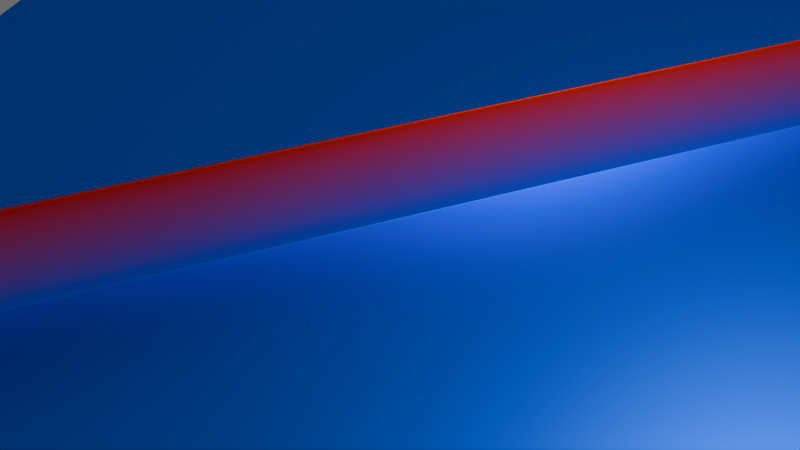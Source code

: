 # Source: 4.0.2_-_.blend  (saved by Blender 5.0.119; exported with 4.5.12 LTS)
import bpy
from mathutils import Matrix  # noqa: F401  (used for matrix-valued properties, if any)

bpy.ops.wm.read_factory_settings(use_empty=True)
scene = bpy.context.scene
scene.name = 'Scene'

# ---- collections
col_collection = bpy.data.collections.new('Collection'); scene.collection.children.link(col_collection)
col_functiongraph = bpy.data.collections.new('FunctionGraph'); scene.collection.children.link(col_functiongraph)

# ---- materials (node trees are filled in below, after node groups)
mat_x = bpy.data.materials.new('材质')

# ---- node groups
ng_x_y = bpy.data.node_groups.new('网格点x,y列表', 'GeometryNodeTree')
_s = ng_x_y.interface.new_socket(name='X', in_out='OUTPUT', socket_type='NodeSocketFloat')
_s = ng_x_y.interface.new_socket(name='Y', in_out='OUTPUT', socket_type='NodeSocketFloat')
_N = ng_x_y.nodes; _L = ng_x_y.links
n0 = _N.new('NodeGroupOutput'); n0.name = '组输出'; n0.location = (293, 21)
n1 = _N.new('GeometryNodeInputPosition'); n1.name = '位置'; n1.location = (-68, -44)
n2 = _N.new('ShaderNodeSeparateXYZ'); n2.name = '分离 XYZ'; n2.location = (113, 21)
_L.new(n1.outputs[0], n2.inputs[0])
_L.new(n2.outputs[0], n0.inputs[0])
_L.new(n2.outputs[1], n0.inputs[1])
n0.is_active_output = True
ng_x = bpy.data.node_groups.new('函数', 'GeometryNodeTree')
_s = ng_x.interface.new_socket(name='z', in_out='OUTPUT', socket_type='NodeSocketFloat')
_s = ng_x.interface.new_socket(name='x', in_out='INPUT', socket_type='NodeSocketFloat')
_s.default_value = 0.5
_s.min_value = -1e+04
_s.max_value = 1e+04
_s = ng_x.interface.new_socket(name='y', in_out='INPUT', socket_type='NodeSocketFloat')
_s.default_value = 0.5
_s.min_value = -1e+04
_s.max_value = 1e+04
_N = ng_x.nodes; _L = ng_x.links
n0 = _N.new('NodeGroupOutput'); n0.name = '组输出'; n0.location = (765, 39)
n1 = _N.new('NodeGroupInput'); n1.name = '组输入'; n1.location = (-214, 0)
n2 = _N.new('ShaderNodeMath'); n2.name = '运算'; n2.location = (29, -36)
n2.operation = 'COMPARE'
n2.inputs[2].default_value = 0.02
n3 = _N.new('NodeFrame'); n3.name = '帧.001'; n3.location = (299, 52)
n3.label = 'z=f(x,y),输出值为z'
n3.width = 198
n2.parent = n3
_L.new(n1.outputs[0], n2.inputs[0])
_L.new(n1.outputs[1], n2.inputs[1])
_L.new(n2.outputs[0], n0.inputs[0])
n0.is_active_output = True
ng_x_1 = bpy.data.node_groups.new('生成初始网格&均匀采样点数量', 'GeometryNodeTree')
_s = ng_x_1.interface.new_socket(name='网格几何数据', in_out='OUTPUT', socket_type='NodeSocketGeometry')
_s = ng_x_1.interface.new_socket(name='x方向上的平面的边长', in_out='INPUT', socket_type='NodeSocketFloat')
_s.default_value = -1.0
_s.min_value = -1e+04
_s.max_value = 1e+04
_s = ng_x_1.interface.new_socket(name='y方向上的平面的边长', in_out='INPUT', socket_type='NodeSocketFloat')
_s.default_value = 1.0
_s.min_value = -1e+04
_s.max_value = 1e+04
_s = ng_x_1.interface.new_socket(name='x方向上的顶点数量', in_out='INPUT', socket_type='NodeSocketInt')
_s.default_value = 100
_s.min_value = 1
_s.max_value = 100000
_s = ng_x_1.interface.new_socket(name='y方向上的顶点数量', in_out='INPUT', socket_type='NodeSocketInt')
_s.default_value = 100
_s.min_value = 1
_s.max_value = 100000
_N = ng_x_1.nodes; _L = ng_x_1.links
n0 = _N.new('NodeGroupOutput'); n0.name = '组输出'; n0.location = (412, 60)
n1 = _N.new('NodeGroupInput'); n1.name = '组输入'; n1.location = (-58, 81)
n2 = _N.new('GeometryNodeMeshGrid'); n2.name = '栅格'; n2.location = (165, 123)
_L.new(n2.outputs[0], n0.inputs[0])
_L.new(n1.outputs[0], n2.inputs[0])
_L.new(n1.outputs[1], n2.inputs[1])
_L.new(n1.outputs[2], n2.inputs[2])
_L.new(n1.outputs[3], n2.inputs[3])
n0.is_active_output = True
ng_i_______i = bpy.data.node_groups.new('输入[i]->点列表[i]', 'GeometryNodeTree')
_s = ng_i_______i.interface.new_socket(name='Geometry', in_out='OUTPUT', socket_type='NodeSocketGeometry')
_s = ng_i_______i.interface.new_socket(name='点列表 - 直接接几何数据', in_out='INPUT', socket_type='NodeSocketGeometry')
_s.description = '直接接几何数据,是自动解算点列表的'
_s = ng_i_______i.interface.new_socket(name='Selection', in_out='INPUT', socket_type='NodeSocketBool')
_s.default_value = True
_s.hide_value = True
_s = ng_i_______i.interface.new_socket(name='输入列表 - 位置', in_out='INPUT', socket_type='NodeSocketVector')
_s.hide_value = True
_s.default_input = 'POSITION'
_s = ng_i_______i.interface.new_socket(name='输入列表 - 偏移', in_out='INPUT', socket_type='NodeSocketVector')
_s.subtype = 'TRANSLATION'
_N = ng_i_______i.nodes; _L = ng_i_______i.links
n0 = _N.new('NodeGroupInput'); n0.name = '组输入'; n0.location = (-440, 0)
n1 = _N.new('NodeGroupOutput'); n1.name = '组输出'; n1.location = (300, 0)
n2 = _N.new('GeometryNodeSetPosition'); n2.name = '设置位置'; n2.location = (-70, 0)
_L.new(n0.outputs[0], n2.inputs[0])
_L.new(n0.outputs[1], n2.inputs[1])
_L.new(n0.outputs[2], n2.inputs[2])
_L.new(n0.outputs[3], n2.inputs[3])
_L.new(n2.outputs[0], n1.inputs[0])
n1.is_active_output = True
ng_x_2 = bpy.data.node_groups.new('网格点列表同索引点替换&构建初始网格', 'GeometryNodeTree')
_s = ng_x_2.interface.new_socket(name='Geometry', in_out='OUTPUT', socket_type='NodeSocketGeometry')
_s = ng_x_2.interface.new_socket(name='x方向上的平面的边长', in_out='INPUT', socket_type='NodeSocketFloat')
_s.default_value = 2.0
_s.min_value = -1e+04
_s.max_value = 1e+04
_s = ng_x_2.interface.new_socket(name='y方向上的平面的边长', in_out='INPUT', socket_type='NodeSocketFloat')
_s.default_value = 2.0
_s.min_value = -1e+04
_s.max_value = 1e+04
_s = ng_x_2.interface.new_socket(name='x方向上的顶点数量', in_out='INPUT', socket_type='NodeSocketInt')
_s.default_value = 100
_s.min_value = 1
_s.max_value = 100000
_s = ng_x_2.interface.new_socket(name='y方向上的顶点数量', in_out='INPUT', socket_type='NodeSocketInt')
_s.default_value = 100
_s.min_value = 1
_s.max_value = 100000
_s = ng_x_2.interface.new_socket(name='X', in_out='INPUT', socket_type='NodeSocketFloat')
_s.min_value = -1e+04
_s.max_value = 1e+04
_s = ng_x_2.interface.new_socket(name='Y', in_out='INPUT', socket_type='NodeSocketFloat')
_s.min_value = -1e+04
_s.max_value = 1e+04
_s = ng_x_2.interface.new_socket(name='Z', in_out='INPUT', socket_type='NodeSocketFloat')
_s.min_value = -1e+04
_s.max_value = 1e+04
ng_x_2.description = '输入的x,y,z列表[i]->初始采样点x,y,z列表[i]'
_N = ng_x_2.nodes; _L = ng_x_2.links
n0 = _N.new('NodeGroupOutput'); n0.name = '组输出'; n0.location = (406, 0)
n1 = _N.new('NodeGroupInput'); n1.name = '组输入'; n1.location = (-350, 0)
n2 = _N.new('ShaderNodeCombineXYZ'); n2.name = '合并 XYZ.002'; n2.location = (-107, -112)
n3 = _N.new('GeometryNodeGroup'); n3.name = '群组.001'; n3.location = (-150, 107)
n3.width = 232
n3.node_tree = ng_x_1
n4 = _N.new('GeometryNodeGroup'); n4.name = '设置位置'; n4.location = (150, 112)
n4.width = 206
n4.node_tree = ng_i_______i
n4.inputs[1].default_value = True
n4.inputs[3].default_value = (0.0, 0.0, 0.0)
_L.new(n3.outputs[0], n4.inputs[0])
_L.new(n2.outputs[0], n4.inputs[2])
_L.new(n1.outputs[4], n2.inputs[0])
_L.new(n1.outputs[5], n2.inputs[1])
_L.new(n1.outputs[6], n2.inputs[2])
_L.new(n4.outputs[0], n0.inputs[0])
_L.new(n1.outputs[0], n3.inputs[0])
_L.new(n1.outputs[1], n3.inputs[1])
_L.new(n1.outputs[2], n3.inputs[2])
_L.new(n1.outputs[3], n3.inputs[3])
n0.is_active_output = True
ng_x_3 = bpy.data.node_groups.new('几何节点', 'GeometryNodeTree')
_s = ng_x_3.interface.new_socket(name='几何数据', in_out='OUTPUT', socket_type='NodeSocketGeometry')
_s = ng_x_3.interface.new_socket(name='几何数据', in_out='INPUT', socket_type='NodeSocketGeometry')
ng_x_3.is_modifier = True
_N = ng_x_3.nodes; _L = ng_x_3.links
n0 = _N.new('GeometryNodeGroup'); n0.name = '群组'; n0.location = (29, -135)
n0.node_tree = ng_x_y
n1 = _N.new('NodeGroupOutput'); n1.name = '组输出'; n1.location = (2402, 187)
n2 = _N.new('ShaderNodeValToRGB'); n2.name = '颜色渐变'; n2.location = (1104, 49)
n2.color_ramp.interpolation = 'EASE'
while len(n2.color_ramp.elements) > 1: n2.color_ramp.elements.remove(n2.color_ramp.elements[-1])
n2.color_ramp.elements[0].position = 0.0; n2.color_ramp.elements[0].color = (0.0, 0.1329, 1.0, 1.0)
_e = n2.color_ramp.elements.new(0.333); _e.color = (0.0, 0.6038, 0.3185, 1.0)
_e = n2.color_ramp.elements.new(0.666); _e.color = (1.0, 0.6038, 0.0, 1.0)
_e = n2.color_ramp.elements.new(1.0); _e.color = (1.0, 0.0331, 0.0, 1.0)
n3 = _N.new('GeometryNodeStoreNamedAttribute'); n3.name = '存储已命名属性'; n3.location = (1790, 234)
n3.data_type = 'FLOAT_COLOR'
n3.inputs[2].default_value = 'col'
n4 = _N.new('GeometryNodeSetMaterial'); n4.name = '设置材质'; n4.location = (2000, 183)
n4.inputs[2].default_value = mat_x
n5 = _N.new('GeometryNodeAttributeStatistic'); n5.name = '属性统计'; n5.location = (578, -45)
n6 = _N.new('GeometryNodeStoreNamedAttribute'); n6.name = '存储已命名属性.001'; n6.location = (1792, 17)
n6.inputs[2].default_value = 'awa'
n7 = _N.new('NodeFrame'); n7.name = '帧'; n7.location = (-438, 12)
n7.label = '完成函数网格构建'
n7.width = 764
n8 = _N.new('ShaderNodeMapRange'); n8.name = '映射范围'; n8.location = (835, 2)
n9 = _N.new('GeometryNodeStoreNamedAttribute'); n9.name = '存储已命名属性.002'; n9.location = (1790, -160)
n9.inputs[2].default_value = 'awa1'
n10 = _N.new('GeometryNodeGroup'); n10.name = '群组.002'; n10.location = (267, -248)
n10.node_tree = ng_x
n11 = _N.new('GeometryNodeGroup'); n11.name = '群组.003'; n11.location = (489, -36)
n11.width = 246
n11.node_tree = ng_x_2
n11.inputs[0].default_value = 10.0
n11.inputs[1].default_value = 10.0
n11.inputs[2].default_value = 1000
n11.inputs[3].default_value = 1000
n12 = _N.new('GeometryNodeSetShadeSmooth'); n12.name = '设置着色平滑'; n12.location = (2206, 208)
n0.parent = n7
n10.parent = n7
n11.parent = n7
_L.new(n11.outputs[0], n3.inputs[0])
_L.new(n3.outputs[0], n6.inputs[0])
_L.new(n8.outputs[0], n2.inputs[0])
_L.new(n8.outputs[0], n6.inputs[3])
_L.new(n6.outputs[0], n9.inputs[0])
_L.new(n9.outputs[0], n4.inputs[0])
_L.new(n5.outputs[3], n8.inputs[1])
_L.new(n5.outputs[4], n8.inputs[2])
_L.new(n0.outputs[0], n10.inputs[0])
_L.new(n0.outputs[1], n10.inputs[1])
_L.new(n10.outputs[0], n5.inputs[2])
_L.new(n10.outputs[0], n8.inputs[0])
_L.new(n10.outputs[0], n9.inputs[3])
_L.new(n0.outputs[0], n11.inputs[4])
_L.new(n0.outputs[1], n11.inputs[5])
_L.new(n10.outputs[0], n11.inputs[6])
_L.new(n11.outputs[0], n5.inputs[0])
_L.new(n2.outputs[0], n3.inputs[3])
_L.new(n4.outputs[0], n12.inputs[0])
_L.new(n12.outputs[0], n1.inputs[0])
n1.is_active_output = True

# ---- material node trees
mat_x.use_nodes = True; mat_x.node_tree.nodes.clear()
_N = mat_x.node_tree.nodes; _L = mat_x.node_tree.links
n0 = _N.new('ShaderNodeBsdfPrincipled'); n0.name = '原理化 BSDF'; n0.location = (-12, 98)
n0.inputs[1].default_value = 1.0
n1 = _N.new('ShaderNodeOutputMaterial'); n1.name = '材质输出'; n1.location = (331, 118)
n2 = _N.new('ShaderNodeVertexColor'); n2.name = '颜色属性'; n2.location = (-261, 90)
n2.layer_name = 'col'
_L.new(n0.outputs[0], n1.inputs[0])
_L.new(n2.outputs[0], n0.inputs[0])
n1.is_active_output = True

# ---- world
world_world = bpy.data.worlds.new('World'); scene.world = world_world
world_world.use_nodes = True; world_world.node_tree.nodes.clear()
_N = world_world.node_tree.nodes; _L = world_world.node_tree.links
n0 = _N.new('ShaderNodeBackground'); n0.name = '背景'; n0.location = (0, 0)
n0.inputs[0].default_value = (0.15, 0.15, 0.15, 1.0)
n1 = _N.new('ShaderNodeOutputWorld'); n1.name = '世界输出'; n1.location = (0, 0)
_L.new(n0.outputs[0], n1.inputs[0])
n1.is_active_output = True
world_world.color = (0.05088, 0.05088, 0.05088)
world_world.sun_shadow_jitter_overblur = 0.0

# ---- cameras
cam_camera = bpy.data.cameras.new('Camera')
cam_camera.clip_end = 100.0
cam_camera.ortho_scale = 7.314

# ---- lights
light_light = bpy.data.lights.new('Light', 'POINT')
light_light.energy = 1000.0
light_light.shadow_soft_size = 0.1

# ---- meshes
me_x = bpy.data.meshes.new('立方体')
me_x.from_pydata([(-1.0, -1.0, -1.0), (-1.0, -1.0, 1.0), (-1.0, 1.0, -1.0), (-1.0, 1.0, 1.0), (1.0, -1.0, -1.0), (1.0, -1.0, 1.0), (1.0, 1.0, -1.0), (1.0, 1.0, 1.0)], [], [(0, 1, 3, 2), (2, 3, 7, 6), (6, 7, 5, 4), (4, 5, 1, 0), (2, 6, 4, 0), (7, 3, 1, 5)])
_uv = me_x.uv_layers.new(name='UV贴图')
_uv.uv.foreach_set('vector', [0.375, 0.0, 0.625, 0.0, 0.625, 0.25, 0.375, 0.25, 0.375, 0.25, 0.625, 0.25, 0.625, 0.5, 0.375, 0.5, 0.375, 0.5, 0.625, 0.5, 0.625, 0.75, 0.375, 0.75, 0.375, 0.75, 0.625, 0.75, 0.625, 1.0, 0.375, 1.0, 0.125, 0.5, 0.375, 0.5, 0.375, 0.75, 0.125, 0.75, 0.625, 0.5, 0.875, 0.5, 0.875, 0.75, 0.625, 0.75])
me_x.materials.append(mat_x)
me_x.update()

# ---- objects
ob_x = bpy.data.objects.new('立方体', me_x)
ob_light = bpy.data.objects.new('Light', light_light)
ob_camera = bpy.data.objects.new('Camera', cam_camera)

# ---- transforms, parenting, visibility, modifiers, constraints
ob_x.location = (0.0, 0.0, 0.0)
_m = ob_x.modifiers.new('几何节点', 'NODES')
_m.node_group = ng_x_3
ob_light.location = (4.076, 1.005, 5.904)
ob_light.rotation_euler = (0.6503, 0.05522, 1.866)
ob_light.lock_rotations_4d = False
ob_light.empty_display_type = 'ARROWS'
ob_light.color = (0.0, 0.0, 0.0, 0.0)
ob_light.lineart.crease_threshold = 0.0
ob_camera.location = (3.028, -5.958, 6.555)
ob_camera.rotation_euler = (0.7882, -8.328e-08, 0.4659)
ob_camera.lock_rotations_4d = False
ob_camera.empty_display_type = 'ARROWS'
ob_camera.color = (0.0, 0.0, 0.0, 0.0)
ob_camera.display_type = 'WIRE'
ob_camera.lineart.crease_threshold = 0.0

# ---- collection membership
col_functiongraph.objects.link(ob_x)
col_functiongraph.objects.link(ob_light)
col_functiongraph.objects.link(ob_camera)

# ---- scene / render settings (as saved in the file)
scene.camera = ob_camera
scene.frame_start = 1; scene.frame_end = 250; scene.frame_set(1)
scene.render.engine = 'BLENDER_EEVEE_NEXT'
scene.render.bake_bias = 0.0
scene.render.bake_samples = 0
scene.cycles.sampling_pattern = 'TABULATED_SOBOL'
scene.eevee.use_volume_custom_range = False
bpy.context.view_layer.update()
